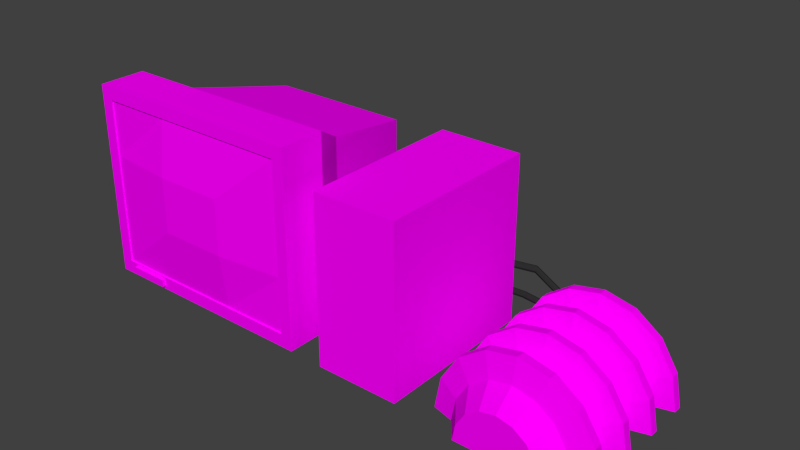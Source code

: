# Source: komp_generat.blend  (saved by Blender 2.69.0; exported with 4.5.12 LTS)
import bpy
from mathutils import Matrix  # noqa: F401  (used for matrix-valued properties, if any)

bpy.ops.wm.read_factory_settings(use_empty=True)
scene = bpy.context.scene
scene.name = 'Scene'

# ---- collections
col_collection_1 = bpy.data.collections.new('Collection 1'); scene.collection.children.link(col_collection_1)

# ---- images (referenced by path relative to the original .blend; pixels are not part of the script)
import os
ASSET_DIR = os.environ.get("B2B_ASSET_DIR", "")  # directory of the original .blend (textures are referenced by path, not embedded)
HERE = os.path.dirname(os.path.abspath(__file__))  # packed textures are extracted next to this script under _unpacked/

def load_image(name, relpath, width, height, colorspace="sRGB"):
    """Load a texture the original file referenced (path relative to the .blend, or extracted next to this script)."""
    p = next((c for c in (os.path.join(HERE, relpath), os.path.join(ASSET_DIR, relpath)) if relpath and os.path.exists(c)), "")
    if p:
        img = bpy.data.images.load(p, check_existing=True)
        img.name = name
    else:  # same state as the original file: an image datablock whose file is absent (Cycles renders it pink)
        img = bpy.data.images.new(name, width, height)
        img.source = "FILE"
        img.filepath = "//" + (relpath or name)
    img.colorspace_settings.name = colorspace
    return img
img_generator_jpg = load_image('generator.jpg', 'generator.jpg', 1024, 1024, 'sRGB')
img_komptext_jpg_001 = load_image('komptext.jpg.001', 'komptext.jpg', 1024, 1024, 'sRGB')

# ---- materials (node trees are filled in below, after node groups)
mat_material_004 = bpy.data.materials.new('Material.004')
mat_material_004.alpha_threshold = 0.0
mat_material_004.roughness = 0.5
mat_material_004.line_color = (0.0, 0.0, 0.0, 1.0)
mat_generator = bpy.data.materials.new('generator')
mat_generator.alpha_threshold = 0.0
mat_generator.roughness = 0.5
mat_generator.line_color = (0.0, 0.0, 0.0, 1.0)
mat_komp = bpy.data.materials.new('komp')
mat_komp.alpha_threshold = 0.0
mat_komp.roughness = 0.5
mat_komp.line_color = (0.0, 0.0, 0.0, 1.0)
mat_monitor = bpy.data.materials.new('monitor')
mat_monitor.alpha_threshold = 0.0
mat_monitor.roughness = 0.5
mat_monitor.line_color = (0.0, 0.0, 0.0, 1.0)

# ---- material node trees
mat_material_004.use_nodes = True; mat_material_004.node_tree.nodes.clear()
_N = mat_material_004.node_tree.nodes; _L = mat_material_004.node_tree.links
n0 = _N.new('ShaderNodeOutputMaterial'); n0.name = 'Material Output'; n0.location = (300, 300)
n1 = _N.new('ShaderNodeBsdfDiffuse'); n1.name = 'Diffuse BSDF'; n1.location = (10, 300)
n1.inputs[0].default_value = (0.0291, 0.0291, 0.0291, 1.0)
_L.new(n1.outputs[0], n0.inputs[0])
n0.is_active_output = True
mat_generator.use_nodes = True; mat_generator.node_tree.nodes.clear()
_N = mat_generator.node_tree.nodes; _L = mat_generator.node_tree.links
n0 = _N.new('ShaderNodeOutputMaterial'); n0.name = 'Material Output'; n0.location = (300, 300)
n1 = _N.new('ShaderNodeBsdfDiffuse'); n1.name = 'Diffuse BSDF'; n1.location = (10, 300)
n2 = _N.new('ShaderNodeTexImage'); n2.name = 'Image Texture'; n2.location = (-180, 300)
n2.width = 140
n2.image = img_generator_jpg
_L.new(n1.outputs[0], n0.inputs[0])
_L.new(n2.outputs[0], n1.inputs[0])
n0.is_active_output = True
mat_komp.use_nodes = True; mat_komp.node_tree.nodes.clear()
_N = mat_komp.node_tree.nodes; _L = mat_komp.node_tree.links
n0 = _N.new('ShaderNodeOutputMaterial'); n0.name = 'Material Output'; n0.location = (300, 300)
n1 = _N.new('ShaderNodeBsdfDiffuse'); n1.name = 'Diffuse BSDF'; n1.location = (10, 300)
n2 = _N.new('ShaderNodeTexImage'); n2.name = 'Image Texture'; n2.location = (-180, 300)
n2.width = 140
n2.image = img_komptext_jpg_001
_L.new(n1.outputs[0], n0.inputs[0])
_L.new(n2.outputs[0], n1.inputs[0])
n0.is_active_output = True
mat_monitor.use_nodes = True; mat_monitor.node_tree.nodes.clear()
_N = mat_monitor.node_tree.nodes; _L = mat_monitor.node_tree.links
n0 = _N.new('ShaderNodeOutputMaterial'); n0.name = 'Material Output'; n0.location = (300, 300)
n1 = _N.new('ShaderNodeBsdfDiffuse'); n1.name = 'Diffuse BSDF'; n1.location = (10, 300)
n2 = _N.new('ShaderNodeTexImage'); n2.name = 'Image Texture'; n2.location = (-180, 300)
n2.width = 140
n2.image = img_komptext_jpg_001
_L.new(n1.outputs[0], n0.inputs[0])
_L.new(n2.outputs[0], n1.inputs[0])
n0.is_active_output = True

# ---- world
world_world = bpy.data.worlds.new('World'); scene.world = world_world
world_world.color = (0.05088, 0.05088, 0.05088)
world_world.use_sun_shadow = False
world_world.sun_shadow_jitter_overblur = 0.0
world_world.cycles.sampling_method = 'MANUAL'
world_world.cycles.sample_map_resolution = 256
world_world.light_settings.ao_factor = 0.7

# ---- meshes
me_cylinder_006 = bpy.data.meshes.new('Cylinder.006')
me_cylinder_006.from_pydata([(0.0, 1.0, -1.0), (0.0, 1.0, 1.0), (0.7071, 0.7071, -1.0), (0.7071, 0.7071, 1.0), (1.0, -4.371e-08, -1.0), (1.0, -4.371e-08, 1.0), (0.7071, -0.7071, -1.0), (0.7071, -0.7071, 1.0), (-8.742e-08, -1.0, -1.0), (-8.742e-08, -1.0, 1.0), (-0.7071, -0.7071, -1.0), (-0.7071, -0.7071, 1.0), (-1.0, 1.192e-08, -1.0), (-1.0, 1.192e-08, 1.0), (-0.7071, 0.7071, -1.0), (-0.7071, 0.7071, 1.0), (-1.411, 1.0, -2.367), (-0.7974, 0.7071, -2.488), (-0.5435, 2.814e-06, -2.539), (-0.7974, -0.7071, -2.488), (-1.411, -1.0, -2.367), (-2.024, -0.7071, -2.245), (-2.278, 3.507e-06, -2.194), (-2.024, 0.7071, -2.245), (-8.2, 1.0, -3.021), (-8.108, 0.7071, -3.264), (-8.07, 8.953e-06, -3.364), (-8.108, -0.7071, -3.264), (-8.2, -1.0, -3.021), (-8.292, -0.7071, -2.779), (-8.33, 1.028e-05, -2.678), (-8.292, 0.7071, -2.779), (-23.58, 7.923, -3.666), (-23.73, 7.63, -3.905), (-23.79, 6.923, -4.004), (-23.73, 6.216, -3.905), (-23.58, 5.923, -3.666), (-23.43, 6.216, -3.426), (-23.37, 6.923, -3.327), (-23.43, 7.63, -3.426), (-36.23, 7.923, -2.72), (-36.38, 7.63, -2.959), (-36.44, 6.923, -3.058), (-36.38, 6.216, -2.959), (-36.23, 5.923, -2.72), (-36.08, 6.216, -2.48), (-36.02, 6.923, -2.381), (-36.08, 7.63, -2.48), (-44.61, 7.923, -2.093), (-44.76, 7.63, -2.333), (-44.82, 6.923, -2.432), (-44.76, 6.216, -2.333), (-44.61, 5.923, -2.093), (-44.46, 6.216, -1.854), (-44.4, 6.923, -1.755), (-44.46, 7.63, -1.854), (-49.93, 7.923, -2.376), (-49.96, 7.63, -2.621), (-49.98, 6.923, -2.722), (-49.96, 6.216, -2.621), (-49.93, 5.923, -2.376), (-49.9, 6.216, -2.132), (-49.88, 6.923, -2.031), (-49.9, 7.63, -2.132), (-59.19, 7.923, -2.229), (-59.22, 7.63, -2.473), (-59.24, 6.923, -2.574), (-59.22, 6.216, -2.473), (-59.19, 5.923, -2.229), (-59.16, 6.216, -1.984), (-59.15, 6.923, -1.883), (-59.16, 7.63, -1.984), (-68.99, 7.923, -0.4884), (-69.02, 7.63, -0.7328), (-69.03, 6.923, -0.8341), (-69.02, 6.216, -0.7328), (-68.99, 5.923, -0.4884), (-68.96, 6.216, -0.244), (-68.94, 6.923, -0.1428), (-68.96, 7.63, -0.244)], [], [(0, 1, 3, 2), (2, 3, 5, 4), (4, 5, 7, 6), (6, 7, 9, 8), (8, 9, 11, 10), (10, 11, 13, 12), (3, 1, 15, 13, 11, 9, 7, 5), (14, 15, 1, 0), (12, 13, 15, 14), (14, 0, 16, 23), (23, 16, 24, 31), (12, 14, 23, 22), (10, 12, 22, 21), (8, 10, 21, 20), (6, 8, 20, 19), (4, 6, 19, 18), (2, 4, 18, 17), (0, 2, 17, 16), (31, 24, 32, 39), (22, 23, 31, 30), (21, 22, 30, 29), (20, 21, 29, 28), (19, 20, 28, 27), (18, 19, 27, 26), (17, 18, 26, 25), (16, 17, 25, 24), (39, 32, 40, 47), (30, 31, 39, 38), (29, 30, 38, 37), (28, 29, 37, 36), (27, 28, 36, 35), (26, 27, 35, 34), (25, 26, 34, 33), (24, 25, 33, 32), (47, 40, 48, 55), (38, 39, 47, 46), (37, 38, 46, 45), (36, 37, 45, 44), (35, 36, 44, 43), (34, 35, 43, 42), (33, 34, 42, 41), (32, 33, 41, 40), (55, 48, 56, 63), (46, 47, 55, 54), (45, 46, 54, 53), (44, 45, 53, 52), (43, 44, 52, 51), (42, 43, 51, 50), (41, 42, 50, 49), (40, 41, 49, 48), (63, 56, 64, 71), (54, 55, 63, 62), (53, 54, 62, 61), (52, 53, 61, 60), (51, 52, 60, 59), (50, 51, 59, 58), (49, 50, 58, 57), (48, 49, 57, 56), (71, 64, 72, 79), (62, 63, 71, 70), (61, 62, 70, 69), (60, 61, 69, 68), (59, 60, 68, 67), (58, 59, 67, 66), (57, 58, 66, 65), (56, 57, 65, 64), (72, 73, 74, 75, 76, 77, 78, 79), (70, 71, 79, 78), (69, 70, 78, 77), (68, 69, 77, 76), (67, 68, 76, 75), (66, 67, 75, 74), (65, 66, 74, 73), (64, 65, 73, 72)])
me_cylinder_006.materials.append(mat_material_004)
me_cylinder_006.use_remesh_preserve_volume = False
me_cylinder_006.use_remesh_preserve_attributes = False
me_cylinder_006.use_mirror_vertex_groups = False
me_cylinder_006.update()
me_cylinder_005 = bpy.data.meshes.new('Cylinder.005')
me_cylinder_005.from_pydata([(0.0, 1.0, -1.0), (0.0, 1.0, 1.0), (0.7071, 0.7071, -1.0), (0.7071, 0.7071, 1.0), (1.0, -4.371e-08, -1.0), (1.0, -4.371e-08, 1.0), (0.7071, -0.7071, -1.0), (0.7071, -0.7071, 1.0), (-8.742e-08, -1.0, -1.0), (-8.742e-08, -1.0, 1.0), (-0.7071, -0.7071, -1.0), (-0.7071, -0.7071, 1.0), (-1.0, 1.192e-08, -1.0), (-1.0, 1.192e-08, 1.0), (-0.7071, 0.7071, -1.0), (-0.7071, 0.7071, 1.0), (-1.411, 1.0, -2.367), (-0.7974, 0.7071, -2.488), (-0.5435, 2.814e-06, -2.539), (-0.7974, -0.7071, -2.488), (-1.411, -1.0, -2.367), (-2.024, -0.7071, -2.245), (-2.278, 3.507e-06, -2.194), (-2.024, 0.7071, -2.245), (-8.2, 1.0, -3.021), (-8.108, 0.7071, -3.264), (-8.07, 8.953e-06, -3.364), (-8.108, -0.7071, -3.264), (-8.2, -1.0, -3.021), (-8.292, -0.7071, -2.779), (-8.33, 1.028e-05, -2.678), (-8.292, 0.7071, -2.779), (-21.27, 1.0, -2.835), (-21.43, 0.7071, -3.073), (-21.5, 1.611e-05, -3.172), (-21.43, -0.7071, -3.073), (-21.27, -1.0, -2.835), (-21.11, -0.7071, -2.596), (-21.04, 1.741e-05, -2.497), (-21.11, 0.7071, -2.596), (-25.03, 4.539, -1.82), (-25.19, 4.246, -2.058), (-25.26, 3.539, -2.157), (-25.19, 2.832, -2.058), (-25.03, 2.539, -1.82), (-24.87, 2.832, -1.582), (-24.81, 3.539, -1.483), (-24.87, 4.246, -1.582), (-33.38, 4.539, -1.149), (-33.54, 4.246, -1.387), (-33.61, 3.539, -1.486), (-33.54, 2.832, -1.387), (-33.38, 2.539, -1.149), (-33.22, 2.832, -0.9104), (-33.15, 3.539, -0.8117), (-33.22, 4.246, -0.9104), (-38.71, 4.539, -1.403), (-38.76, 4.246, -1.647), (-38.78, 3.539, -1.748), (-38.76, 2.832, -1.647), (-38.71, 2.539, -1.403), (-38.67, 2.832, -1.159), (-38.65, 3.539, -1.058), (-38.67, 4.246, -1.159), (-47.97, 4.539, -1.205), (-48.01, 4.246, -1.449), (-48.03, 3.539, -1.55), (-48.01, 2.832, -1.449), (-47.97, 2.539, -1.205), (-47.92, 2.832, -0.9607), (-47.91, 3.539, -0.8596), (-47.92, 4.246, -0.9607), (-57.69, 4.539, 0.5881), (-57.73, 4.246, 0.3439), (-57.75, 3.539, 0.2428), (-57.73, 2.832, 0.3439), (-57.69, 2.539, 0.5881), (-57.64, 2.832, 0.8323), (-57.62, 3.539, 0.9335), (-57.64, 4.246, 0.8323)], [], [(0, 1, 3, 2), (2, 3, 5, 4), (4, 5, 7, 6), (6, 7, 9, 8), (8, 9, 11, 10), (10, 11, 13, 12), (3, 1, 15, 13, 11, 9, 7, 5), (14, 15, 1, 0), (12, 13, 15, 14), (14, 0, 16, 23), (23, 16, 24, 31), (12, 14, 23, 22), (10, 12, 22, 21), (8, 10, 21, 20), (6, 8, 20, 19), (4, 6, 19, 18), (2, 4, 18, 17), (0, 2, 17, 16), (31, 24, 32, 39), (22, 23, 31, 30), (21, 22, 30, 29), (20, 21, 29, 28), (19, 20, 28, 27), (18, 19, 27, 26), (17, 18, 26, 25), (16, 17, 25, 24), (39, 32, 40, 47), (30, 31, 39, 38), (29, 30, 38, 37), (28, 29, 37, 36), (27, 28, 36, 35), (26, 27, 35, 34), (25, 26, 34, 33), (24, 25, 33, 32), (47, 40, 48, 55), (38, 39, 47, 46), (37, 38, 46, 45), (36, 37, 45, 44), (35, 36, 44, 43), (34, 35, 43, 42), (33, 34, 42, 41), (32, 33, 41, 40), (55, 48, 56, 63), (46, 47, 55, 54), (45, 46, 54, 53), (44, 45, 53, 52), (43, 44, 52, 51), (42, 43, 51, 50), (41, 42, 50, 49), (40, 41, 49, 48), (63, 56, 64, 71), (54, 55, 63, 62), (53, 54, 62, 61), (52, 53, 61, 60), (51, 52, 60, 59), (50, 51, 59, 58), (49, 50, 58, 57), (48, 49, 57, 56), (71, 64, 72, 79), (62, 63, 71, 70), (61, 62, 70, 69), (60, 61, 69, 68), (59, 60, 68, 67), (58, 59, 67, 66), (57, 58, 66, 65), (56, 57, 65, 64), (72, 73, 74, 75, 76, 77, 78, 79), (70, 71, 79, 78), (69, 70, 78, 77), (68, 69, 77, 76), (67, 68, 76, 75), (66, 67, 75, 74), (65, 66, 74, 73), (64, 65, 73, 72)])
me_cylinder_005.materials.append(mat_material_004)
me_cylinder_005.use_remesh_preserve_volume = False
me_cylinder_005.use_remesh_preserve_attributes = False
me_cylinder_005.use_mirror_vertex_groups = False
me_cylinder_005.update()
me_cylinder_004 = bpy.data.meshes.new('Cylinder.004')
me_cylinder_004.from_pydata([(1.059e-08, 0.7157, -1.0), (1.054e-08, 0.7169, 1.0), (0.2739, 0.6613, -1.0), (0.2744, 0.6624, 1.0), (0.5061, 0.5061, -1.0), (0.507, 0.507, 1.0), (0.6613, 0.2739, -1.0), (0.6624, 0.2744, 1.0), (0.7157, -2.811e-08, -1.0), (0.7169, -2.817e-08, 1.0), (-0.7157, 1.171e-08, -1.0), (-0.7169, 1.171e-08, 1.0), (-0.6613, 0.2739, -1.0), (-0.6624, 0.2744, 1.0), (-0.5061, 0.5061, -1.0), (-0.507, 0.507, 1.0), (-0.2739, 0.6613, -1.0), (-0.2744, 0.6624, 1.0), (0.0, 1.0, -0.7778), (0.0, 1.0, -0.5556), (0.0, 1.0, -0.3333), (0.0, 1.0, -0.1111), (0.0, 1.0, 0.1111), (0.0, 1.0, 0.3333), (0.0, 1.0, 0.5556), (0.0, 1.0, 0.7778), (0.3827, 0.9239, 0.7778), (0.3827, 0.9239, 0.5556), (0.3827, 0.9239, 0.3333), (0.3827, 0.9239, 0.1111), (0.3827, 0.9239, -0.1111), (0.3827, 0.9239, -0.3333), (0.3827, 0.9239, -0.5556), (0.3827, 0.9239, -0.7778), (0.7071, 0.7071, 0.7778), (0.7071, 0.7071, 0.5556), (0.7071, 0.7071, 0.3333), (0.7071, 0.7071, 0.1111), (0.7071, 0.7071, -0.1111), (0.7071, 0.7071, -0.3333), (0.7071, 0.7071, -0.5556), (0.7071, 0.7071, -0.7778), (0.9239, 0.3827, 0.7778), (0.9239, 0.3827, 0.5556), (0.9239, 0.3827, 0.3333), (0.9239, 0.3827, 0.1111), (0.9239, 0.3827, -0.1111), (0.9239, 0.3827, -0.3333), (0.9239, 0.3827, -0.5556), (0.9239, 0.3827, -0.7778), (1.0, -4.371e-08, 0.7778), (1.0, -4.371e-08, 0.5556), (1.0, -4.371e-08, 0.3333), (1.0, -4.371e-08, 0.1111), (1.0, -4.371e-08, -0.1111), (1.0, -4.371e-08, -0.3333), (1.0, -4.371e-08, -0.5556), (1.0, -4.371e-08, -0.7778), (-1.0, 1.192e-08, 0.7778), (-1.0, 1.192e-08, 0.5556), (-1.0, 1.192e-08, 0.3333), (-1.0, 1.192e-08, 0.1111), (-1.0, 1.192e-08, -0.1111), (-1.0, 1.192e-08, -0.3333), (-1.0, 1.192e-08, -0.5556), (-1.0, 1.192e-08, -0.7778), (-0.9239, 0.3827, 0.7778), (-0.9239, 0.3827, 0.5556), (-0.9239, 0.3827, 0.3333), (-0.9239, 0.3827, 0.1111), (-0.9239, 0.3827, -0.1111), (-0.9239, 0.3827, -0.3333), (-0.9239, 0.3827, -0.5556), (-0.9239, 0.3827, -0.7778), (-0.7071, 0.7071, 0.7778), (-0.7071, 0.7071, 0.5556), (-0.7071, 0.7071, 0.3333), (-0.7071, 0.7071, 0.1111), (-0.7071, 0.7071, -0.1111), (-0.7071, 0.7071, -0.3333), (-0.7071, 0.7071, -0.5556), (-0.7071, 0.7071, -0.7778), (-0.3827, 0.9239, 0.7778), (-0.3827, 0.9239, 0.5556), (-0.3827, 0.9239, 0.3333), (-0.3827, 0.9239, 0.1111), (-0.3827, 0.9239, -0.1111), (-0.3827, 0.9239, -0.3333), (-0.3827, 0.9239, -0.5556), (-0.3827, 0.9239, -0.7778), (-4.903e-08, 1.39, -0.712), (-4.903e-08, 1.39, -0.6213), (0.532, 1.284, -0.6213), (0.532, 1.284, -0.712), (0.983, 0.983, -0.6213), (0.983, 0.983, -0.712), (1.284, 0.532, -0.6213), (1.284, 0.532, -0.712), (1.39, -1.959e-07, -0.6213), (1.39, 9.192e-08, -0.712), (-1.39, -1.186e-07, -0.6213), (-1.39, 1.693e-07, -0.712), (-1.284, 0.532, -0.6213), (-1.284, 0.532, -0.712), (-0.983, 0.983, -0.6213), (-0.983, 0.983, -0.712), (-0.532, 1.284, -0.6213), (-0.532, 1.284, -0.712), (-4.922e-08, 1.394, -0.2664), (-4.922e-08, 1.394, -0.1781), (0.5336, 1.288, -0.1781), (0.5336, 1.288, -0.2664), (0.986, 0.986, -0.1781), (0.986, 0.986, -0.2664), (1.288, 0.5336, -0.1781), (1.288, 0.5336, -0.2664), (1.394, -1.983e-07, -0.1781), (1.394, 9.4e-08, -0.2664), (-1.394, -1.207e-07, -0.1781), (-1.394, 1.716e-07, -0.2664), (-1.288, 0.5336, -0.1781), (-1.288, 0.5336, -0.2664), (-0.986, 0.986, -0.1781), (-0.986, 0.986, -0.2664), (-0.5336, 1.288, -0.1781), (-0.5336, 1.288, -0.2664), (-4.876e-08, 1.392, 0.1782), (-4.876e-08, 1.392, 0.2662), (0.5327, 1.286, 0.2662), (0.5327, 1.286, 0.1782), (0.9843, 0.9843, 0.2662), (0.9843, 0.9843, 0.1782), (1.286, 0.5327, 0.2662), (1.286, 0.5327, 0.1782), (1.392, -1.982e-07, 0.2662), (1.392, 9.369e-08, 0.1782), (-1.392, -1.208e-07, 0.2662), (-1.392, 1.711e-07, 0.1782), (-1.286, 0.5327, 0.2662), (-1.286, 0.5327, 0.1782), (-0.9842, 0.9843, 0.2662), (-0.9842, 0.9843, 0.1782), (-0.5327, 1.286, 0.2662), (-0.5327, 1.286, 0.1782), (-4.781e-08, 1.383, 0.6195), (-4.781e-08, 1.383, 0.7138), (0.5293, 1.278, 0.7138), (0.5293, 1.278, 0.6195), (0.978, 0.978, 0.7138), (0.978, 0.978, 0.6195), (1.278, 0.5293, 0.7138), (1.278, 0.5293, 0.6195), (1.383, -1.925e-07, 0.7138), (1.383, 8.866e-08, 0.6195), (-1.383, -1.155e-07, 0.7138), (-1.383, 1.656e-07, 0.6195), (-1.278, 0.5293, 0.7138), (-1.278, 0.5293, 0.6195), (-0.978, 0.978, 0.7138), (-0.978, 0.978, 0.6195), (-0.5293, 1.278, 0.7138), (-0.5293, 1.278, 0.6195)], [], [(25, 1, 3, 26), (26, 3, 5, 34), (34, 5, 7, 42), (42, 7, 9, 50), (58, 11, 13, 66), (66, 13, 15, 74), (3, 1, 17, 15, 13, 11, 9, 7, 5), (82, 17, 1, 25), (74, 15, 17, 82), (0, 18, 33, 2), (19, 20, 31, 32), (21, 22, 29, 30), (23, 24, 27, 28), (2, 33, 41, 4), (41, 33, 93, 95), (32, 31, 39, 40), (47, 39, 113, 115), (30, 29, 37, 38), (37, 29, 129, 131), (28, 27, 35, 36), (25, 26, 146, 145), (4, 41, 49, 6), (40, 39, 47, 48), (38, 37, 45, 46), (36, 35, 43, 44), (42, 50, 152, 150), (6, 49, 57, 8), (48, 47, 55, 56), (31, 20, 108, 111), (46, 45, 53, 54), (44, 43, 51, 52), (49, 41, 95, 97), (55, 47, 115, 117), (45, 37, 131, 133), (26, 34, 148, 146), (33, 18, 90, 93), (39, 31, 111, 113), (29, 22, 126, 129), (57, 49, 97, 99), (53, 45, 133, 135), (34, 42, 150, 148), (10, 65, 73, 12), (73, 65, 101, 103), (64, 63, 71, 72), (71, 63, 119, 121), (62, 61, 69, 70), (69, 61, 137, 139), (60, 59, 67, 68), (58, 66, 156, 154), (12, 73, 81, 14), (81, 73, 103, 105), (72, 71, 79, 80), (79, 71, 121, 123), (70, 69, 77, 78), (77, 69, 139, 141), (68, 67, 75, 76), (66, 74, 158, 156), (16, 89, 18, 0), (18, 89, 107, 90), (88, 87, 20, 19), (20, 87, 125, 108), (86, 85, 22, 21), (22, 85, 143, 126), (84, 83, 24, 23), (82, 25, 145, 160), (14, 81, 89, 16), (89, 81, 105, 107), (80, 79, 87, 88), (87, 79, 123, 125), (78, 77, 85, 86), (85, 77, 141, 143), (76, 75, 83, 84), (74, 82, 160, 158), (90, 91, 92, 93), (93, 92, 94, 95), (95, 94, 96, 97), (97, 96, 98, 99), (101, 100, 102, 103), (103, 102, 104, 105), (107, 106, 91, 90), (105, 104, 106, 107), (80, 88, 106, 104), (88, 19, 91, 106), (72, 80, 104, 102), (64, 72, 102, 100), (32, 40, 94, 92), (48, 56, 98, 96), (19, 32, 92, 91), (40, 48, 96, 94), (108, 109, 110, 111), (111, 110, 112, 113), (113, 112, 114, 115), (115, 114, 116, 117), (119, 118, 120, 121), (121, 120, 122, 123), (125, 124, 109, 108), (123, 122, 124, 125), (78, 86, 124, 122), (86, 21, 109, 124), (70, 78, 122, 120), (62, 70, 120, 118), (38, 46, 114, 112), (30, 38, 112, 110), (46, 54, 116, 114), (21, 30, 110, 109), (126, 127, 128, 129), (129, 128, 130, 131), (131, 130, 132, 133), (133, 132, 134, 135), (137, 136, 138, 139), (139, 138, 140, 141), (143, 142, 127, 126), (141, 140, 142, 143), (76, 84, 142, 140), (84, 23, 127, 142), (68, 76, 140, 138), (60, 68, 138, 136), (28, 36, 130, 128), (44, 52, 134, 132), (23, 28, 128, 127), (36, 44, 132, 130), (144, 145, 146, 147), (147, 146, 148, 149), (149, 148, 150, 151), (151, 150, 152, 153), (155, 154, 156, 157), (157, 156, 158, 159), (161, 160, 145, 144), (159, 158, 160, 161), (83, 75, 159, 161), (24, 83, 161, 144), (75, 67, 157, 159), (67, 59, 155, 157), (35, 27, 147, 149), (51, 43, 151, 153), (27, 24, 144, 147), (43, 35, 149, 151), (0, 2, 4, 6, 8, 10, 12, 14, 16), (57, 99, 98, 56, 55, 117, 116, 54, 53, 135, 134, 52, 51, 153, 152, 50, 9, 11, 58, 154, 155, 59, 60, 136, 137, 61, 62, 118, 119, 63, 64, 100, 101, 65, 10, 8)])
_uv = me_cylinder_004.uv_layers.new(name='UVMap')
_uv.uv.foreach_set('vector', [0.4478, 0.2532, 0.4272, 0.25, 0.4214, 0.2344, 0.4398, 0.2316, 0.4398, 0.2316, 0.4214, 0.2344, 0.4165, 0.2176, 0.4329, 0.2081, 0.4329, 0.2081, 0.4165, 0.2176, 0.4132, 0.2019, 0.4284, 0.1862, 0.4284, 0.1862, 0.4132, 0.2019, 0.4121, 0.1898, 0.4268, 0.1693, 0.4689, 0.2689, 0.4423, 0.2612, 0.4411, 0.2678, 0.4673, 0.2781, 0.4673, 0.2781, 0.4411, 0.2678, 0.4378, 0.268, 0.4627, 0.2784, 0.5424, 0.3039, 0.4894, 0.3161, 0.4363, 0.3039, 0.3914, 0.269, 0.3613, 0.2169, 0.3508, 0.1554, 0.628, 0.1554, 0.6174, 0.2169, 0.5874, 0.269, 0.4559, 0.2697, 0.4329, 0.2617, 0.4272, 0.25, 0.4478, 0.2532, 0.4627, 0.2784, 0.4378, 0.268, 0.4329, 0.2617, 0.4559, 0.2697, 0.5548, 0.2369, 0.5341, 0.253, 0.526, 0.2313, 0.549, 0.2214, 0.5, 0.752, 0.5, 0.7007, 0.625, 0.7007, 0.625, 0.752, 0.5, 0.7525, 0.5, 0.6995, 0.625, 0.6995, 0.625, 0.7525, 0.5, 0.752, 0.5, 0.7, 0.625, 0.7, 0.625, 0.752, 0.549, 0.2214, 0.526, 0.2313, 0.5192, 0.2078, 0.5441, 0.2045, 0.605, 0.4487, 0.5545, 0.4845, 0.5777, 0.544, 0.6479, 0.4943, 0.625, 0.752, 0.625, 0.7007, 0.75, 0.7007, 0.75, 0.752, 0.638, 0.3952, 0.6043, 0.4487, 0.6477, 0.4948, 0.6947, 0.4201, 0.625, 0.7525, 0.625, 0.6995, 0.75, 0.6995, 0.75, 0.7525, 0.6047, 0.4487, 0.5542, 0.4845, 0.5776, 0.5443, 0.6478, 0.4945, 0.625, 0.752, 0.625, 0.7, 0.75, 0.7, 0.75, 0.752, 0.4961, 0.4971, 0.5556, 0.4845, 0.5784, 0.543, 0.4961, 0.5603, 0.5441, 0.2045, 0.5192, 0.2078, 0.5146, 0.1859, 0.5408, 0.1889, 0.75, 0.752, 0.75, 0.7007, 0.875, 0.7007, 0.875, 0.752, 0.75, 0.7525, 0.75, 0.6995, 0.875, 0.6995, 0.875, 0.7525, 0.75, 0.752, 0.75, 0.7, 0.875, 0.7, 0.875, 0.752, 0.6398, 0.3952, 0.6516, 0.332, 0.7112, 0.332, 0.6948, 0.4194, 0.5408, 0.1889, 0.5146, 0.1859, 0.513, 0.1691, 0.5397, 0.1768, 0.875, 0.752, 0.875, 0.7007, 1.0, 0.7007, 1.0, 0.752, 0.5539, 0.4845, 0.4943, 0.4971, 0.4943, 0.5622, 0.5773, 0.5447, 0.875, 0.7525, 0.875, 0.6995, 1.0, 0.6995, 1.0, 0.7525, 0.875, 0.752, 0.875, 0.7, 1.0, 0.7, 1.0, 0.752, 0.6387, 0.3952, 0.605, 0.4487, 0.6479, 0.4943, 0.6948, 0.4198, 0.6499, 0.332, 0.638, 0.3952, 0.6947, 0.4201, 0.7112, 0.332, 0.6384, 0.3952, 0.6047, 0.4487, 0.6478, 0.4945, 0.6947, 0.4199, 0.5556, 0.4845, 0.6061, 0.4487, 0.6482, 0.4935, 0.5784, 0.543, 0.5545, 0.4845, 0.495, 0.4971, 0.495, 0.5615, 0.5777, 0.544, 0.6043, 0.4487, 0.5539, 0.4845, 0.5773, 0.5447, 0.6477, 0.4948, 0.5542, 0.4845, 0.4947, 0.4971, 0.4947, 0.5618, 0.5776, 0.5443, 0.6505, 0.332, 0.6387, 0.3952, 0.6948, 0.4198, 0.7112, 0.332, 0.6503, 0.332, 0.6384, 0.3952, 0.6947, 0.4199, 0.7112, 0.332, 0.6061, 0.4487, 0.6398, 0.3952, 0.6948, 0.4194, 0.6482, 0.4935, 0.5698, 0.2481, 0.5552, 0.2686, 0.5535, 0.2779, 0.5687, 0.2547, 0.3513, 0.3952, 0.3395, 0.332, 0.2788, 0.332, 0.2952, 0.4198, 2.787e-05, 0.752, 2.667e-05, 0.7007, 0.125, 0.7007, 0.125, 0.752, 0.3506, 0.3952, 0.3388, 0.332, 0.2774, 0.332, 0.294, 0.4201, 2.667e-05, 0.7525, 2.715e-05, 0.6995, 0.125, 0.6995, 0.125, 0.7525, 0.351, 0.3952, 0.3392, 0.332, 0.2782, 0.332, 0.2947, 0.4199, 2.667e-05, 0.752, 2.858e-05, 0.7, 0.125, 0.7, 0.125, 0.752, 0.3406, 0.332, 0.3524, 0.3952, 0.2973, 0.4194, 0.281, 0.332, 0.5687, 0.2547, 0.5535, 0.2779, 0.549, 0.2782, 0.5654, 0.2549, 0.385, 0.4487, 0.3513, 0.3952, 0.2952, 0.4198, 0.3421, 0.4943, 0.125, 0.752, 0.125, 0.7007, 0.25, 0.7007, 0.25, 0.752, 0.3843, 0.4487, 0.3506, 0.3952, 0.294, 0.4201, 0.341, 0.4948, 0.125, 0.7525, 0.125, 0.6995, 0.25, 0.6995, 0.25, 0.7525, 0.3847, 0.4487, 0.351, 0.3952, 0.2947, 0.4199, 0.3416, 0.4945, 0.125, 0.752, 0.125, 0.7, 0.25, 0.7, 0.25, 0.752, 0.3524, 0.3952, 0.3861, 0.4487, 0.344, 0.4935, 0.2973, 0.4194, 0.5605, 0.2486, 0.5421, 0.2694, 0.5341, 0.253, 0.5548, 0.2369, 0.495, 0.4971, 0.4355, 0.4845, 0.4123, 0.544, 0.495, 0.5615, 0.375, 0.752, 0.375, 0.7007, 0.5, 0.7007, 0.5, 0.752, 0.4943, 0.4971, 0.4348, 0.4845, 0.4113, 0.5447, 0.4943, 0.5622, 0.375, 0.7525, 0.375, 0.6995, 0.5, 0.6995, 0.5, 0.7525, 0.4947, 0.4971, 0.4352, 0.4845, 0.4119, 0.5443, 0.4947, 0.5618, 0.375, 0.752, 0.375, 0.7, 0.5, 0.7, 0.5, 0.752, 0.4366, 0.4845, 0.4961, 0.4971, 0.4961, 0.5603, 0.4138, 0.543, 0.5654, 0.2549, 0.549, 0.2782, 0.5421, 0.2694, 0.5605, 0.2486, 0.4355, 0.4845, 0.385, 0.4487, 0.3421, 0.4943, 0.4123, 0.544, 0.25, 0.752, 0.25, 0.7007, 0.375, 0.7007, 0.375, 0.752, 0.4348, 0.4845, 0.3843, 0.4487, 0.341, 0.4948, 0.4113, 0.5447, 0.25, 0.7525, 0.25, 0.6995, 0.375, 0.6995, 0.375, 0.7525, 0.4352, 0.4845, 0.3847, 0.4487, 0.3416, 0.4945, 0.4119, 0.5443, 0.25, 0.752, 0.25, 0.7, 0.375, 0.7, 0.375, 0.752, 0.3861, 0.4487, 0.4366, 0.4845, 0.4138, 0.543, 0.344, 0.4935, 0.0, 0.0, 0.0, 0.0, 0.0, 0.0, 0.0, 0.0, 0.0, 0.0, 0.0, 0.0, 0.0, 0.0, 0.0, 0.0, 0.0, 0.0, 0.0, 0.0, 0.0, 0.0, 0.0, 0.0, 0.0, 0.0, 0.0, 0.0, 0.0, 0.0, 0.0, 0.0, 0.0, 0.0, 0.0, 0.0, 0.0, 0.0, 0.0, 0.0, 0.0, 0.0, 0.0, 0.0, 0.0, 0.0, 0.0, 0.0, 0.0, 0.0, 0.0, 0.0, 0.0, 0.0, 0.0, 0.0, 0.0, 0.0, 0.0, 0.0, 0.0, 0.0, 0.0, 0.0, 0.385, 0.4487, 0.4355, 0.4845, 0.4123, 0.544, 0.3421, 0.4943, 0.4355, 0.4845, 0.495, 0.4971, 0.495, 0.5615, 0.4123, 0.544, 0.3513, 0.3952, 0.385, 0.4487, 0.3421, 0.4943, 0.2952, 0.4198, 0.3395, 0.332, 0.3513, 0.3952, 0.2952, 0.4198, 0.2788, 0.332, 0.5545, 0.4845, 0.605, 0.4487, 0.6479, 0.4943, 0.5777, 0.544, 0.6387, 0.3952, 0.6505, 0.332, 0.7112, 0.332, 0.6948, 0.4198, 0.495, 0.4971, 0.5545, 0.4845, 0.5777, 0.544, 0.495, 0.5615, 0.605, 0.4487, 0.6387, 0.3952, 0.6948, 0.4198, 0.6479, 0.4943, 0.0, 0.0, 0.0, 0.0, 0.0, 0.0, 0.0, 0.0, 0.0, 0.0, 0.0, 0.0, 0.0, 0.0, 0.0, 0.0, 0.0, 0.0, 0.0, 0.0, 0.0, 0.0, 0.0, 0.0, 0.0, 0.0, 0.0, 0.0, 0.0, 0.0, 0.0, 0.0, 0.0, 0.0, 0.0, 0.0, 0.0, 0.0, 0.0, 0.0, 0.0, 0.0, 0.0, 0.0, 0.0, 0.0, 0.0, 0.0, 0.0, 0.0, 0.0, 0.0, 0.0, 0.0, 0.0, 0.0, 0.0, 0.0, 0.0, 0.0, 0.0, 0.0, 0.0, 0.0, 0.3843, 0.4487, 0.4348, 0.4845, 0.4113, 0.5447, 0.341, 0.4948, 0.4348, 0.4845, 0.4943, 0.4971, 0.4943, 0.5622, 0.4113, 0.5447, 0.3506, 0.3952, 0.3843, 0.4487, 0.341, 0.4948, 0.294, 0.4201, 0.3388, 0.332, 0.3506, 0.3952, 0.294, 0.4201, 0.2774, 0.332, 0.6043, 0.4487, 0.638, 0.3952, 0.6947, 0.4201, 0.6477, 0.4948, 0.5539, 0.4845, 0.6043, 0.4487, 0.6477, 0.4948, 0.5773, 0.5447, 0.638, 0.3952, 0.6499, 0.332, 0.7112, 0.332, 0.6947, 0.4201, 0.4943, 0.4971, 0.5539, 0.4845, 0.5773, 0.5447, 0.4943, 0.5622, 0.0, 0.0, 0.0, 0.0, 0.0, 0.0, 0.0, 0.0, 0.0, 0.0, 0.0, 0.0, 0.0, 0.0, 0.0, 0.0, 0.0, 0.0, 0.0, 0.0, 0.0, 0.0, 0.0, 0.0, 0.0, 0.0, 0.0, 0.0, 0.0, 0.0, 0.0, 0.0, 0.0, 0.0, 0.0, 0.0, 0.0, 0.0, 0.0, 0.0, 0.0, 0.0, 0.0, 0.0, 0.0, 0.0, 0.0, 0.0, 0.0, 0.0, 0.0, 0.0, 0.0, 0.0, 0.0, 0.0, 0.0, 0.0, 0.0, 0.0, 0.0, 0.0, 0.0, 0.0, 0.3847, 0.4487, 0.4352, 0.4845, 0.4119, 0.5443, 0.3416, 0.4945, 0.4352, 0.4845, 0.4947, 0.4971, 0.4947, 0.5618, 0.4119, 0.5443, 0.351, 0.3952, 0.3847, 0.4487, 0.3416, 0.4945, 0.2947, 0.4199, 0.3392, 0.332, 0.351, 0.3952, 0.2947, 0.4199, 0.2782, 0.332, 0.5542, 0.4845, 0.6047, 0.4487, 0.6478, 0.4945, 0.5776, 0.5443, 0.6384, 0.3952, 0.6503, 0.332, 0.7112, 0.332, 0.6947, 0.4199, 0.4947, 0.4971, 0.5542, 0.4845, 0.5776, 0.5443, 0.4947, 0.5618, 0.6047, 0.4487, 0.6384, 0.3952, 0.6947, 0.4199, 0.6478, 0.4945, 0.0, 0.0, 0.0, 0.0, 0.0, 0.0, 0.0, 0.0, 0.0, 0.0, 0.0, 0.0, 0.0, 0.0, 0.0, 0.0, 0.0, 0.0, 0.0, 0.0, 0.0, 0.0, 0.0, 0.0, 0.0, 0.0, 0.0, 0.0, 0.0, 0.0, 0.0, 0.0, 0.0, 0.0, 0.0, 0.0, 0.0, 0.0, 0.0, 0.0, 0.0, 0.0, 0.0, 0.0, 0.0, 0.0, 0.0, 0.0, 0.0, 0.0, 0.0, 0.0, 0.0, 0.0, 0.0, 0.0, 0.0, 0.0, 0.0, 0.0, 0.0, 0.0, 0.0, 0.0, 0.4366, 0.4845, 0.3861, 0.4487, 0.344, 0.4935, 0.4138, 0.543, 0.4961, 0.4971, 0.4366, 0.4845, 0.4138, 0.543, 0.4961, 0.5603, 0.3861, 0.4487, 0.3524, 0.3952, 0.2973, 0.4194, 0.344, 0.4935, 0.3524, 0.3952, 0.3406, 0.332, 0.281, 0.332, 0.2973, 0.4194, 0.6061, 0.4487, 0.5556, 0.4845, 0.5784, 0.543, 0.6482, 0.4935, 0.6516, 0.332, 0.6398, 0.3952, 0.6948, 0.4194, 0.7112, 0.332, 0.5556, 0.4845, 0.4961, 0.4971, 0.4961, 0.5603, 0.5784, 0.543, 0.6398, 0.3952, 0.6061, 0.4487, 0.6482, 0.4935, 0.6948, 0.4194, 0.487, 0.3094, 0.4329, 0.298, 0.3871, 0.2655, 0.3565, 0.2168, 0.3457, 0.1595, 0.6282, 0.1595, 0.6174, 0.2168, 0.5868, 0.2655, 0.541, 0.298, 0.0, 0.0, 0.0, 0.0, 0.0, 0.0, 0.0, 0.0, 0.0, 0.0, 0.0, 0.0, 0.0, 0.0, 0.0, 0.0, 0.0, 0.0, 0.0, 0.0, 0.0, 0.0, 0.0, 0.0, 0.0, 0.0, 0.0, 0.0, 0.0, 0.0, 0.0, 0.0, 0.0, 0.0, 0.0, 0.0, 0.0, 0.0, 0.0, 0.0, 0.0, 0.0, 0.0, 0.0, 0.0, 0.0, 0.0, 0.0, 0.0, 0.0, 0.0, 0.0, 0.0, 0.0, 0.0, 0.0, 0.0, 0.0, 0.0, 0.0, 0.0, 0.0, 0.0, 0.0, 0.0, 0.0, 0.0, 0.0, 0.0, 0.0, 0.0, 0.0])
me_cylinder_004.materials.append(mat_generator)
me_cylinder_004.use_remesh_preserve_volume = False
me_cylinder_004.use_remesh_preserve_attributes = False
me_cylinder_004.use_mirror_vertex_groups = False
me_cylinder_004.update()
me_cylinder_001 = bpy.data.meshes.new('Cylinder.001')
me_cylinder_001.from_pydata([(0.0, 1.0, -1.0), (0.0, 1.0, 1.0), (0.7071, 0.7071, -1.0), (0.7071, 0.7071, 1.0), (1.0, -4.371e-08, -1.0), (1.0, -4.371e-08, 1.0), (0.7071, -0.7071, -1.0), (0.7071, -0.7071, 1.0), (-8.742e-08, -1.0, -1.0), (-8.742e-08, -1.0, 1.0), (-0.7071, -0.7071, -1.0), (-0.7071, -0.7071, 1.0), (-1.0, 1.192e-08, -1.0), (-1.0, 1.192e-08, 1.0), (-0.7071, 0.7071, -1.0), (-0.7071, 0.7071, 1.0), (-1.411, 1.0, -2.367), (-0.7974, 0.7071, -2.488), (-0.5435, 2.814e-06, -2.539), (-0.7974, -0.7071, -2.488), (-1.411, -1.0, -2.367), (-2.024, -0.7071, -2.245), (-2.278, 3.507e-06, -2.194), (-2.024, 0.7071, -2.245), (-8.2, 1.0, -3.021), (-8.108, 0.7071, -3.264), (-8.07, 8.953e-06, -3.364), (-8.108, -0.7071, -3.264), (-8.2, -1.0, -3.021), (-8.292, -0.7071, -2.779), (-8.33, 1.028e-05, -2.678), (-8.292, 0.7071, -2.779), (-21.27, 1.0, -2.835), (-21.43, 0.7071, -3.073), (-21.5, 1.611e-05, -3.172), (-21.43, -0.7071, -3.073), (-21.27, -1.0, -2.835), (-21.11, -0.7071, -2.596), (-21.04, 1.741e-05, -2.497), (-21.11, 0.7071, -2.596), (-33.88, 1.0, -1.82), (-34.04, 0.7071, -2.058), (-34.11, 1.31e-05, -2.157), (-34.04, -0.7071, -2.058), (-33.88, -1.0, -1.82), (-33.72, -0.7071, -1.582), (-33.65, 1.44e-05, -1.483), (-33.72, 0.7071, -1.582), (-42.23, 1.0, -1.149), (-42.39, 0.7071, -1.387), (-42.45, -1.438e-06, -1.486), (-42.39, -0.7071, -1.387), (-42.23, -1.0, -1.149), (-42.07, -0.7071, -0.9104), (-42.0, -1.358e-07, -0.8117), (-42.07, 0.7071, -0.9104), (-47.56, 1.0, -1.403), (-47.6, 0.7071, -1.647), (-47.62, 2.691e-06, -1.748), (-47.6, -0.7071, -1.647), (-47.56, -1.0, -1.403), (-47.52, -0.7071, -1.159), (-47.5, 4.024e-06, -1.058), (-47.52, 0.7071, -1.159), (-56.82, 1.0, -1.205), (-56.86, 0.7071, -1.449), (-56.88, -1.829e-06, -1.55), (-56.86, -0.7071, -1.449), (-56.82, -1.0, -1.205), (-56.77, -0.7071, -0.9607), (-56.75, -4.967e-07, -0.8596), (-56.77, 0.7071, -0.9607), (-66.53, 1.0, 0.5881), (-66.58, 0.7071, 0.3439), (-66.59, -3.64e-06, 0.2428), (-66.58, -0.7071, 0.3439), (-66.53, -1.0, 0.5881), (-66.49, -0.7071, 0.8323), (-66.47, -2.308e-06, 0.9335), (-66.49, 0.7071, 0.8323)], [], [(0, 1, 3, 2), (2, 3, 5, 4), (4, 5, 7, 6), (6, 7, 9, 8), (8, 9, 11, 10), (10, 11, 13, 12), (3, 1, 15, 13, 11, 9, 7, 5), (14, 15, 1, 0), (12, 13, 15, 14), (14, 0, 16, 23), (23, 16, 24, 31), (12, 14, 23, 22), (10, 12, 22, 21), (8, 10, 21, 20), (6, 8, 20, 19), (4, 6, 19, 18), (2, 4, 18, 17), (0, 2, 17, 16), (31, 24, 32, 39), (22, 23, 31, 30), (21, 22, 30, 29), (20, 21, 29, 28), (19, 20, 28, 27), (18, 19, 27, 26), (17, 18, 26, 25), (16, 17, 25, 24), (39, 32, 40, 47), (30, 31, 39, 38), (29, 30, 38, 37), (28, 29, 37, 36), (27, 28, 36, 35), (26, 27, 35, 34), (25, 26, 34, 33), (24, 25, 33, 32), (47, 40, 48, 55), (38, 39, 47, 46), (37, 38, 46, 45), (36, 37, 45, 44), (35, 36, 44, 43), (34, 35, 43, 42), (33, 34, 42, 41), (32, 33, 41, 40), (55, 48, 56, 63), (46, 47, 55, 54), (45, 46, 54, 53), (44, 45, 53, 52), (43, 44, 52, 51), (42, 43, 51, 50), (41, 42, 50, 49), (40, 41, 49, 48), (63, 56, 64, 71), (54, 55, 63, 62), (53, 54, 62, 61), (52, 53, 61, 60), (51, 52, 60, 59), (50, 51, 59, 58), (49, 50, 58, 57), (48, 49, 57, 56), (71, 64, 72, 79), (62, 63, 71, 70), (61, 62, 70, 69), (60, 61, 69, 68), (59, 60, 68, 67), (58, 59, 67, 66), (57, 58, 66, 65), (56, 57, 65, 64), (72, 73, 74, 75, 76, 77, 78, 79), (70, 71, 79, 78), (69, 70, 78, 77), (68, 69, 77, 76), (67, 68, 76, 75), (66, 67, 75, 74), (65, 66, 74, 73), (64, 65, 73, 72)])
me_cylinder_001.materials.append(mat_material_004)
me_cylinder_001.use_remesh_preserve_volume = False
me_cylinder_001.use_remesh_preserve_attributes = False
me_cylinder_001.use_mirror_vertex_groups = False
me_cylinder_001.update()
me_cube_001 = bpy.data.meshes.new('Cube.001')
me_cube_001.from_pydata([(-1.0, -1.0, -1.0), (-1.0, 1.0, -1.0), (1.0, 1.0, -1.0), (1.0, -1.0, -1.0), (-1.0, -1.0, 1.0), (-1.0, 1.0, 1.0), (1.0, 1.0, 1.0), (1.0, -1.0, 1.0)], [], [(4, 5, 1, 0), (5, 6, 2, 1), (6, 7, 3, 2), (7, 4, 0, 3), (0, 1, 2, 3), (7, 6, 5, 4)])
_uv = me_cube_001.uv_layers.new(name='UVMap')
_uv.uv.foreach_set('vector', [0.0, 0.0, 0.0, 0.0, 0.0, 0.0, 0.0, 0.0, 0.0, 0.0, 0.0, 0.0, 0.0, 0.0, 0.0, 0.0, 0.0, 0.0, 0.0, 0.0, 0.0, 0.0, 0.0, 0.0, 0.9513, 0.6931, 0.7861, 0.6931, 0.7861, 0.3325, 0.9513, 0.3325, 0.0, 0.0, 0.0, 0.0, 0.0, 0.0, 0.0, 0.0, 0.0, 0.0, 0.0, 0.0, 0.0, 0.0, 0.0, 0.0])
me_cube_001.materials.append(mat_komp)
me_cube_001.use_remesh_preserve_volume = False
me_cube_001.use_remesh_preserve_attributes = False
me_cube_001.use_mirror_vertex_groups = False
me_cube_001.update()
me_cube = bpy.data.meshes.new('Cube')
me_cube.from_pydata([(-1.197, -1.0, -1.0), (-0.7635, 1.0, -1.0), (0.7635, 1.0, -1.0), (1.197, -1.0, -1.0), (-1.197, -1.0, 1.0), (-0.7635, 1.0, 0.5269), (0.7635, 1.0, 0.5269), (1.197, -1.0, 1.0), (-1.197, -0.518, 1.0), (-0.9899, -0.1158, 0.7613), (-0.9899, -0.1158, -1.0), (-1.197, -0.518, -1.0), (0.9899, -0.1158, 0.7613), (1.197, -0.518, 1.0), (1.197, -0.518, -1.0), (0.9899, -0.1158, -1.0), (-1.076, -1.0, -0.8657), (-1.076, -1.0, 0.8657), (1.076, -1.0, 0.8657), (1.076, -1.0, -0.8657), (-1.076, -0.9828, -0.8657), (-1.076, -0.9828, 0.8657), (1.076, -0.9828, 0.8657), (1.076, -0.9828, -0.8657), (-1.076, -0.9828, -0.2886), (-1.076, -0.9828, 0.2886), (1.076, -0.9828, 0.2886), (1.076, -0.9828, -0.2886), (0.3587, -0.9828, 0.8657), (-0.3587, -0.9828, 0.8657), (-0.3587, -0.9828, -0.8657), (0.3587, -0.9828, -0.8657), (0.3587, -1.054, 0.2886), (0.3587, -1.054, -0.2886), (-0.3587, -1.054, 0.2886), (-0.3587, -1.054, -0.2886), (0.4165, 1.0, -1.0), (-0.4165, 1.0, -1.0), (-0.6527, -0.518, -1.0), (0.6527, -0.518, -1.0), (-0.54, -0.1158, -1.0), (0.54, -0.1158, -1.0), (0.4165, 1.0, -1.125), (-0.4165, 1.0, -1.125), (-0.6527, -0.518, -1.125), (0.6527, -0.518, -1.125), (-0.54, -0.1158, -1.125), (0.54, -0.1158, -1.125), (-1.169, -1.0, -0.9689), (-1.099, -1.0, -0.891), (1.099, -1.0, -0.891), (1.169, -1.0, -0.9689), (-0.9814, -1.0, -0.891), (-0.5565, -1.0, -0.891), (-0.9814, -1.0, -0.9689), (-0.5565, -1.0, -0.9689), (-0.9814, -1.032, -0.891), (-0.5565, -1.032, -0.891), (-0.9814, -1.032, -0.9689), (-0.5565, -1.032, -0.9689)], [], [(9, 5, 1, 10), (5, 6, 2, 36, 37, 1), (13, 7, 3, 14), (17, 16, 20, 24, 25, 21), (41, 36, 2, 15), (12, 6, 5, 9), (4, 8, 11, 0), (8, 9, 10, 11), (6, 12, 15, 2), (12, 13, 14, 15), (0, 11, 38, 39, 14, 3), (39, 41, 15, 14), (7, 13, 8, 4), (13, 12, 9, 8), (16, 17, 4, 0, 48, 49), (18, 19, 50, 51, 3, 7), (17, 18, 7, 4), (51, 55, 54, 48, 0, 3), (35, 24, 20, 30), (16, 19, 23, 31, 30, 20), (18, 17, 21, 29, 28, 22), (19, 18, 22, 26, 27, 23), (27, 33, 31, 23), (33, 35, 30, 31), (22, 28, 32, 26), (26, 32, 33, 27), (28, 29, 34, 32), (32, 34, 35, 33), (29, 21, 25, 34), (34, 25, 24, 35), (10, 1, 37, 40), (38, 40, 46, 44), (11, 10, 40, 38), (41, 39, 45, 47), (46, 43, 42, 47), (44, 46, 47, 45), (39, 38, 44, 45), (36, 41, 47, 42), (40, 37, 43, 46), (37, 36, 42, 43), (19, 16, 49, 52, 53, 50), (52, 49, 48, 54), (50, 53, 55, 51), (52, 54, 58, 56), (57, 56, 58, 59), (55, 53, 57, 59), (54, 55, 59, 58), (53, 52, 56, 57)])
_uv = me_cube.uv_layers.new(name='UVMap')
_uv.uv.foreach_set('vector', [0.0, 0.0, 0.0, 0.0, 0.0, 0.0, 0.0, 0.0, 0.0, 0.0, 0.0, 0.0, 0.0, 0.0, 0.0, 0.0, 0.0, 0.0, 0.0, 0.0, 0.0, 0.0, 0.0, 0.0, 0.0, 0.0, 0.0, 0.0, 0.0, 0.0, 0.0, 0.0, 0.0, 0.0, 0.0, 0.0, 0.0, 0.0, 0.0, 0.0, 0.0, 0.0, 0.0, 0.0, 0.0, 0.0, 0.0, 0.0, 0.3785, 0.3593, 0.6206, 0.4015, 0.6206, 0.6862, 0.3785, 0.7284, 0.0, 0.0, 0.0, 0.0, 0.0, 0.0, 0.0, 0.0, 0.0, 0.0, 0.0, 0.0, 0.0, 0.0, 0.0, 0.0, 0.0, 0.0, 0.0, 0.0, 0.0, 0.0, 0.0, 0.0, 0.0, 0.0, 0.0, 0.0, 0.0, 0.0, 0.0, 0.0, 0.0, 0.0, 0.0, 0.0, 0.0, 0.0, 0.0, 0.0, 0.0, 0.0, 0.0, 0.0, 0.0, 0.0, 0.0, 0.0, 0.0, 0.0, 0.0, 0.0, 0.0, 0.0, 0.0, 0.0, 0.0, 0.0, 0.0, 0.0, 0.2912, 0.3208, 0.3785, 0.3593, 0.3785, 0.7284, 0.2912, 0.767, 0.0, 0.0, 0.0, 0.0, 0.0, 0.0, 0.0, 0.0, 0.0, 0.0, 0.0, 0.0, 0.0, 0.0, 0.0, 0.0, 0.0, 0.0, 0.0, 0.0, 0.0, 0.0, 0.0, 0.0, 0.0, 0.0, 0.0, 0.0, 0.0, 0.0, 0.0, 0.0, 0.3167, 0.05085, 0.08935, 0.05085, 0.03336, 0.05085, 0.008674, 0.05085, 0.004999, 0.04225, 0.3204, 0.04225, 0.4261, 0.1389, 0.3169, 0.1389, 0.3169, 0.05102, 0.4261, 0.05102, 0.0, 0.0, 0.0, 0.0, 0.0, 0.0, 0.0, 0.0, 0.0, 0.0, 0.0, 0.0, 0.0, 0.0, 0.0, 0.0, 0.0, 0.0, 0.0, 0.0, 0.0, 0.0, 0.0, 0.0, 0.0, 0.0, 0.0, 0.0, 0.0, 0.0, 0.0, 0.0, 0.0, 0.0, 0.0, 0.0, 0.6446, 0.1389, 0.5353, 0.1389, 0.5353, 0.05102, 0.6446, 0.05102, 0.5353, 0.1389, 0.4261, 0.1389, 0.4261, 0.05102, 0.5353, 0.05102, 0.6446, 0.3146, 0.5353, 0.3146, 0.5353, 0.2268, 0.6446, 0.2268, 0.6446, 0.2268, 0.5353, 0.2268, 0.5353, 0.1389, 0.6446, 0.1389, 0.5353, 0.3146, 0.4261, 0.3146, 0.4261, 0.2268, 0.5353, 0.2268, 0.5353, 0.2268, 0.4261, 0.2268, 0.4261, 0.1389, 0.5353, 0.1389, 0.4261, 0.3146, 0.3169, 0.3146, 0.3169, 0.2268, 0.4261, 0.2268, 0.4261, 0.2268, 0.3169, 0.2268, 0.3169, 0.1389, 0.4261, 0.1389, 0.0, 0.0, 0.0, 0.0, 0.0, 0.0, 0.0, 0.0, 0.0, 0.0, 0.0, 0.0, 0.0, 0.0, 0.0, 0.0, 0.0, 0.0, 0.0, 0.0, 0.0, 0.0, 0.0, 0.0, 0.0, 0.0, 0.0, 0.0, 0.0, 0.0, 0.0, 0.0, 0.0, 0.0, 0.0, 0.0, 0.0, 0.0, 0.0, 0.0, 0.0, 0.0, 0.0, 0.0, 0.0, 0.0, 0.0, 0.0, 0.0, 0.0, 0.0, 0.0, 0.0, 0.0, 0.0, 0.0, 0.0, 0.0, 0.0, 0.0, 0.0, 0.0, 0.0, 0.0, 0.0, 0.0, 0.0, 0.0, 0.0, 0.0, 0.0, 0.0, 0.0, 0.0, 0.0, 0.0, 0.0, 0.0, 0.0, 0.0, 0.3045, 0.07931, 0.02086, 0.07931, 0.01787, 0.07234, 0.03336, 0.07234, 0.08935, 0.07234, 0.3075, 0.07234, 0.03336, 0.07234, 0.01787, 0.07234, 0.008674, 0.05085, 0.03336, 0.05085, 0.3075, 0.07234, 0.08935, 0.07234, 0.08935, 0.05085, 0.3167, 0.05085, 0.03336, 0.07234, 0.03336, 0.05085, 0.03336, 0.05085, 0.03336, 0.07234, 0.08935, 0.07234, 0.03336, 0.07234, 0.03336, 0.05085, 0.08935, 0.05085, 0.08935, 0.05085, 0.08935, 0.07234, 0.08935, 0.07234, 0.08935, 0.05085, 0.03336, 0.05085, 0.08935, 0.05085, 0.08935, 0.05085, 0.03336, 0.05085, 0.08935, 0.07234, 0.03336, 0.07234, 0.03336, 0.07234, 0.08935, 0.07234])
me_cube.materials.append(mat_monitor)
me_cube.use_remesh_preserve_volume = False
me_cube.use_remesh_preserve_attributes = False
me_cube.use_mirror_vertex_groups = False
me_cube.update()

# ---- objects
ob_cylinder_003 = bpy.data.objects.new('Cylinder.003', me_cylinder_006)
ob_cylinder_002 = bpy.data.objects.new('Cylinder.002', me_cylinder_005)
ob_cylinder_001 = bpy.data.objects.new('Cylinder.001', me_cylinder_004)
ob_cylinder = bpy.data.objects.new('Cylinder', me_cylinder_001)
ob_cube_001 = bpy.data.objects.new('Cube.001', me_cube_001)
ob_cube = bpy.data.objects.new('Cube', me_cube)

# ---- transforms, parenting, visibility, modifiers, constraints
ob_cylinder_003.location = (3.197, 0.9101, 0.1053)
ob_cylinder_003.rotation_euler = (1.571, 0.0, 0.0)
ob_cylinder_003.scale = (0.03871, 0.03871, 0.1119)
ob_cylinder_003.lineart.crease_threshold = 0.0
ob_cylinder_002.location = (3.672, 0.9101, 0.1053)
ob_cylinder_002.rotation_euler = (1.571, 0.0, 0.0)
ob_cylinder_002.scale = (0.03462, 0.03462, 0.1)
ob_cylinder_002.lineart.crease_threshold = 0.0
ob_cylinder_001.location = (3.41, -0.02205, 0.007355)
ob_cylinder_001.rotation_euler = (1.571, 0.0, 0.0)
ob_cylinder_001.scale = (0.5853, 0.6213, 0.9355)
ob_cylinder_001.lineart.crease_threshold = 0.0
ob_cylinder.location = (2.128, 0.9101, 0.1053)
ob_cylinder.rotation_euler = (1.571, 0.0, 0.0)
ob_cylinder.scale = (0.02743, 0.02743, 0.07928)
ob_cylinder.lineart.crease_threshold = 0.0
ob_cube_001.location = (1.871, 0.0, 0.887)
ob_cube_001.scale = (0.4398, 0.8797, 0.8797)
ob_cube_001.lineart.crease_threshold = 0.0
ob_cube.location = (0.0, 0.0, 1.132)
ob_cube.lineart.crease_threshold = 0.0

# ---- collection membership
col_collection_1.objects.link(ob_cylinder_003)
col_collection_1.objects.link(ob_cylinder_002)
col_collection_1.objects.link(ob_cylinder_001)
col_collection_1.objects.link(ob_cylinder)
col_collection_1.objects.link(ob_cube_001)
col_collection_1.objects.link(ob_cube)

# ---- scene / render settings (as saved in the file)
scene.frame_start = 1; scene.frame_end = 75; scene.frame_set(1)
scene.render.engine = 'CYCLES'
scene.render.image_settings.compression = 90
scene.render.resolution_percentage = 50
scene.render.dither_intensity = 0.0
scene.cycles.use_denoising = False
scene.cycles.samples = 10
scene.cycles.sampling_pattern = 'TABULATED_SOBOL'
scene.cycles.light_sampling_threshold = 0.0
scene.cycles.use_adaptive_sampling = False
scene.cycles.use_light_tree = False
scene.cycles.blur_glossy = 0.0
scene.cycles.volume_bounces = 1
scene.cycles.pixel_filter_type = 'GAUSSIAN'
scene.cycles.sample_clamp_indirect = 0.0
scene.view_settings.view_transform = 'Standard'
bpy.context.view_layer.update()

# ---- added for rendering (the .blend has no active camera and no usable light): camera, sun
cam_auto = bpy.data.cameras.new('AutoCamera')
cam_auto.lens = 50.0
cam_auto.sensor_width = 36.0
cam_auto.clip_end = 1000.0
ob_auto_camera = bpy.data.objects.new('AutoCamera', cam_auto)
scene.collection.objects.link(ob_auto_camera)
ob_auto_camera.location = (7.34683, -6.84634, 5.73534)
ob_auto_camera.rotation_euler = (1.09748, -7.21219e-08, 0.694738)
scene.camera = ob_auto_camera
light_auto_sun = bpy.data.lights.new('AutoSun', 'SUN')
light_auto_sun.energy = 3.0
light_auto_sun.angle = 0.0523599
ob_auto_sun = bpy.data.objects.new('AutoSun', light_auto_sun)
scene.collection.objects.link(ob_auto_sun)
ob_auto_sun.rotation_euler = (0.872665, 0.174533, 0.523599)
bpy.context.view_layer.update()
